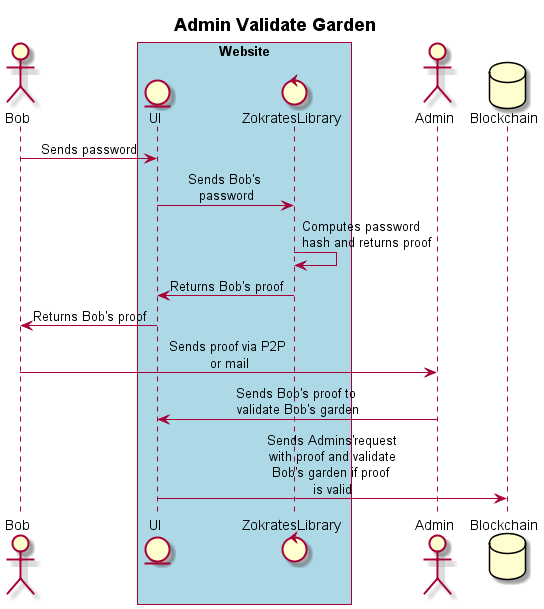

The diagram above was rendered by PlantUML. Its source (embedded in the PNG):
@startuml adminValidateGarden
title **Admin Validate Garden**
skinparam sequenceMessageAlign center
skinparam maxMessageSize 130
actor Bob
box "Website" #LightBlue
entity UI
control ZokratesLibrary
end box
actor Admin
database Blockchain

Bob ->UI: Sends password
UI -> ZokratesLibrary: Sends Bob's password
ZokratesLibrary-> ZokratesLibrary:Computes password hash and returns proof
ZokratesLibrary-> UI: Returns Bob's proof

UI-> Bob: Returns Bob's proof
Bob-> Admin: Sends proof via P2P or mail

Admin->UI: Sends Bob's proof to validate Bob's garden

UI-> Blockchain: Sends Admins'request with proof and validate Bob's garden if proof is valid

@enduml